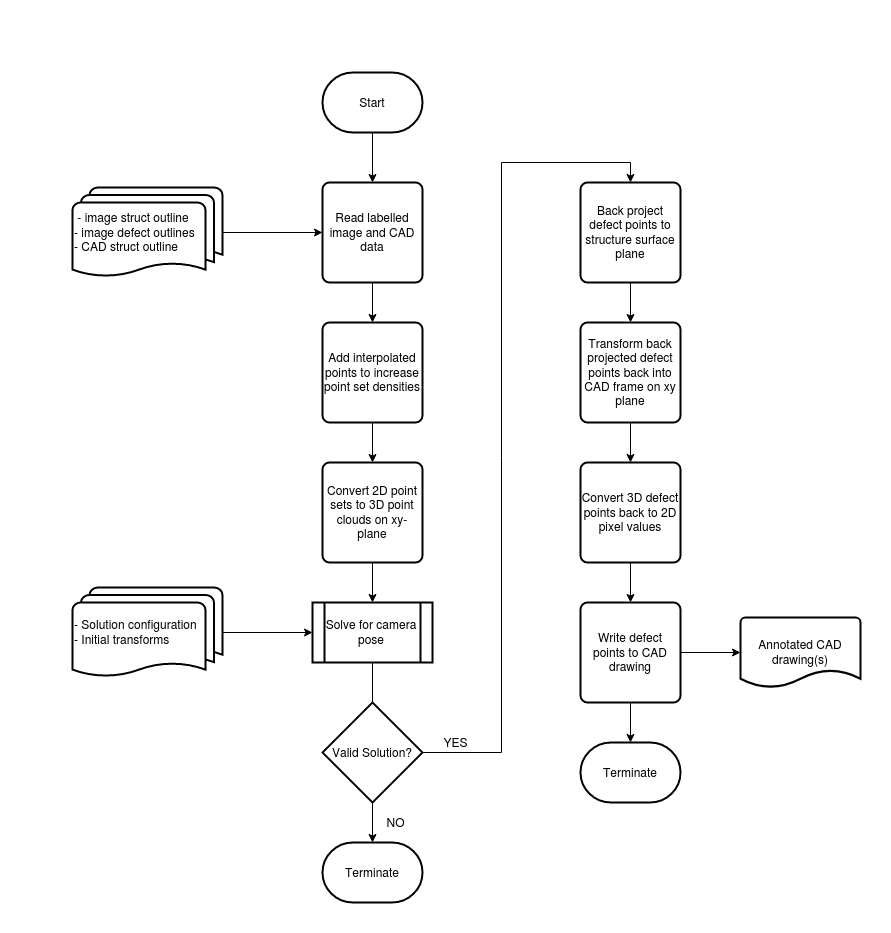

The diagram above was exported from draw.io. Its source (the exported page's mxGraphModel, read from the mxfile embedded in the PNG):
<mxGraphModel dx="1939" dy="1153" grid="1" gridSize="10" guides="1" tooltips="1" connect="1" arrows="1" fold="1" page="1" pageScale="1" pageWidth="850" pageHeight="1100" math="0" shadow="0">
  <root>
    <mxCell id="0" />
    <mxCell id="1" parent="0" />
    <mxCell id="WvY8_DCWXXidJjHPTOcz-7" style="edgeStyle=orthogonalEdgeStyle;rounded=0;orthogonalLoop=1;jettySize=auto;html=1;entryX=0.5;entryY=0;entryDx=0;entryDy=0;" edge="1" parent="1" source="WvY8_DCWXXidJjHPTOcz-1" target="WvY8_DCWXXidJjHPTOcz-3">
      <mxGeometry relative="1" as="geometry" />
    </mxCell>
    <mxCell id="WvY8_DCWXXidJjHPTOcz-1" value="Start" style="strokeWidth=2;html=1;shape=mxgraph.flowchart.terminator;whiteSpace=wrap;" vertex="1" parent="1">
      <mxGeometry x="292" y="70" width="100" height="60" as="geometry" />
    </mxCell>
    <mxCell id="WvY8_DCWXXidJjHPTOcz-17" style="edgeStyle=orthogonalEdgeStyle;rounded=0;orthogonalLoop=1;jettySize=auto;html=1;exitX=0.5;exitY=1;exitDx=0;exitDy=0;entryX=0.5;entryY=0;entryDx=0;entryDy=0;" edge="1" parent="1" source="WvY8_DCWXXidJjHPTOcz-3" target="WvY8_DCWXXidJjHPTOcz-8">
      <mxGeometry relative="1" as="geometry" />
    </mxCell>
    <mxCell id="WvY8_DCWXXidJjHPTOcz-3" value="Read labelled image and CAD data" style="rounded=1;whiteSpace=wrap;html=1;absoluteArcSize=1;arcSize=14;strokeWidth=2;" vertex="1" parent="1">
      <mxGeometry x="292" y="180" width="100" height="100" as="geometry" />
    </mxCell>
    <mxCell id="WvY8_DCWXXidJjHPTOcz-5" style="edgeStyle=orthogonalEdgeStyle;rounded=0;orthogonalLoop=1;jettySize=auto;html=1;entryX=0;entryY=0.5;entryDx=0;entryDy=0;" edge="1" parent="1" source="WvY8_DCWXXidJjHPTOcz-4" target="WvY8_DCWXXidJjHPTOcz-3">
      <mxGeometry relative="1" as="geometry" />
    </mxCell>
    <mxCell id="WvY8_DCWXXidJjHPTOcz-4" value="&lt;div align=&quot;left&quot;&gt;&amp;nbsp;- image struct outline&lt;/div&gt;&lt;div align=&quot;left&quot;&gt;- image defect outlines&lt;/div&gt;&lt;div align=&quot;left&quot;&gt;- CAD struct outline&lt;br&gt;&lt;/div&gt;" style="strokeWidth=2;html=1;shape=mxgraph.flowchart.multi-document;whiteSpace=wrap;align=left;" vertex="1" parent="1">
      <mxGeometry x="42" y="185" width="150" height="90" as="geometry" />
    </mxCell>
    <mxCell id="WvY8_DCWXXidJjHPTOcz-18" style="edgeStyle=orthogonalEdgeStyle;rounded=0;orthogonalLoop=1;jettySize=auto;html=1;exitX=0.5;exitY=1;exitDx=0;exitDy=0;entryX=0.5;entryY=0;entryDx=0;entryDy=0;" edge="1" parent="1" source="WvY8_DCWXXidJjHPTOcz-8" target="WvY8_DCWXXidJjHPTOcz-9">
      <mxGeometry relative="1" as="geometry" />
    </mxCell>
    <mxCell id="WvY8_DCWXXidJjHPTOcz-8" value="Add interpolated points to increase point set densities" style="rounded=1;whiteSpace=wrap;html=1;absoluteArcSize=1;arcSize=14;strokeWidth=2;" vertex="1" parent="1">
      <mxGeometry x="292" y="320" width="100" height="100" as="geometry" />
    </mxCell>
    <mxCell id="WvY8_DCWXXidJjHPTOcz-11" style="edgeStyle=orthogonalEdgeStyle;rounded=0;orthogonalLoop=1;jettySize=auto;html=1;exitX=0.5;exitY=1;exitDx=0;exitDy=0;entryX=0.5;entryY=0;entryDx=0;entryDy=0;" edge="1" parent="1" source="WvY8_DCWXXidJjHPTOcz-9">
      <mxGeometry relative="1" as="geometry">
        <mxPoint x="342" y="600" as="targetPoint" />
      </mxGeometry>
    </mxCell>
    <mxCell id="WvY8_DCWXXidJjHPTOcz-9" value="Convert 2D point sets to 3D point clouds on xy-plane" style="rounded=1;whiteSpace=wrap;html=1;absoluteArcSize=1;arcSize=14;strokeWidth=2;" vertex="1" parent="1">
      <mxGeometry x="292" y="460" width="100" height="100" as="geometry" />
    </mxCell>
    <mxCell id="WvY8_DCWXXidJjHPTOcz-12" style="edgeStyle=orthogonalEdgeStyle;rounded=0;orthogonalLoop=1;jettySize=auto;html=1;" edge="1" parent="1">
      <mxGeometry relative="1" as="geometry">
        <mxPoint x="342" y="720" as="targetPoint" />
        <mxPoint x="342" y="660" as="sourcePoint" />
      </mxGeometry>
    </mxCell>
    <mxCell id="WvY8_DCWXXidJjHPTOcz-13" value="Solve for camera pose" style="shape=process;whiteSpace=wrap;html=1;backgroundOutline=1;strokeWidth=2;" vertex="1" parent="1">
      <mxGeometry x="282" y="600" width="120" height="60" as="geometry" />
    </mxCell>
    <mxCell id="WvY8_DCWXXidJjHPTOcz-35" style="edgeStyle=orthogonalEdgeStyle;rounded=0;orthogonalLoop=1;jettySize=auto;html=1;exitX=0.5;exitY=1;exitDx=0;exitDy=0;exitPerimeter=0;entryX=0.5;entryY=0;entryDx=0;entryDy=0;entryPerimeter=0;" edge="1" parent="1" source="WvY8_DCWXXidJjHPTOcz-14" target="WvY8_DCWXXidJjHPTOcz-15">
      <mxGeometry relative="1" as="geometry" />
    </mxCell>
    <mxCell id="WvY8_DCWXXidJjHPTOcz-36" style="edgeStyle=orthogonalEdgeStyle;rounded=0;orthogonalLoop=1;jettySize=auto;html=1;exitX=1;exitY=0.5;exitDx=0;exitDy=0;exitPerimeter=0;entryX=0.5;entryY=0;entryDx=0;entryDy=0;" edge="1" parent="1" source="WvY8_DCWXXidJjHPTOcz-14" target="WvY8_DCWXXidJjHPTOcz-20">
      <mxGeometry relative="1" as="geometry" />
    </mxCell>
    <mxCell id="WvY8_DCWXXidJjHPTOcz-14" value="Valid Solution?" style="strokeWidth=2;html=1;shape=mxgraph.flowchart.decision;whiteSpace=wrap;" vertex="1" parent="1">
      <mxGeometry x="292" y="700" width="100" height="100" as="geometry" />
    </mxCell>
    <mxCell id="WvY8_DCWXXidJjHPTOcz-15" value="Terminate" style="strokeWidth=2;html=1;shape=mxgraph.flowchart.terminator;whiteSpace=wrap;" vertex="1" parent="1">
      <mxGeometry x="292" y="840" width="100" height="60" as="geometry" />
    </mxCell>
    <mxCell id="WvY8_DCWXXidJjHPTOcz-19" value="NO" style="text;html=1;align=center;verticalAlign=middle;resizable=0;points=[];autosize=1;" vertex="1" parent="1">
      <mxGeometry x="350" y="810" width="30" height="20" as="geometry" />
    </mxCell>
    <mxCell id="WvY8_DCWXXidJjHPTOcz-23" style="edgeStyle=orthogonalEdgeStyle;rounded=0;orthogonalLoop=1;jettySize=auto;html=1;exitX=0.5;exitY=1;exitDx=0;exitDy=0;entryX=0.5;entryY=0;entryDx=0;entryDy=0;" edge="1" parent="1" source="WvY8_DCWXXidJjHPTOcz-20" target="WvY8_DCWXXidJjHPTOcz-21">
      <mxGeometry relative="1" as="geometry" />
    </mxCell>
    <mxCell id="WvY8_DCWXXidJjHPTOcz-20" value="Back project defect points to structure surface plane" style="rounded=1;whiteSpace=wrap;html=1;absoluteArcSize=1;arcSize=14;strokeWidth=2;" vertex="1" parent="1">
      <mxGeometry x="550" y="180" width="100" height="100" as="geometry" />
    </mxCell>
    <mxCell id="WvY8_DCWXXidJjHPTOcz-28" style="edgeStyle=orthogonalEdgeStyle;rounded=0;orthogonalLoop=1;jettySize=auto;html=1;exitX=0.5;exitY=1;exitDx=0;exitDy=0;entryX=0.5;entryY=0;entryDx=0;entryDy=0;" edge="1" parent="1" source="WvY8_DCWXXidJjHPTOcz-21" target="WvY8_DCWXXidJjHPTOcz-25">
      <mxGeometry relative="1" as="geometry" />
    </mxCell>
    <mxCell id="WvY8_DCWXXidJjHPTOcz-21" value="Transform back projected defect points back into CAD frame on xy plane" style="rounded=1;whiteSpace=wrap;html=1;absoluteArcSize=1;arcSize=14;strokeWidth=2;" vertex="1" parent="1">
      <mxGeometry x="550" y="320" width="100" height="100" as="geometry" />
    </mxCell>
    <mxCell id="WvY8_DCWXXidJjHPTOcz-24" value="YES" style="text;html=1;align=center;verticalAlign=middle;resizable=0;points=[];autosize=1;" vertex="1" parent="1">
      <mxGeometry x="405" y="730" width="40" height="20" as="geometry" />
    </mxCell>
    <mxCell id="WvY8_DCWXXidJjHPTOcz-29" style="edgeStyle=orthogonalEdgeStyle;rounded=0;orthogonalLoop=1;jettySize=auto;html=1;exitX=0.5;exitY=1;exitDx=0;exitDy=0;entryX=0.5;entryY=0;entryDx=0;entryDy=0;" edge="1" parent="1" source="WvY8_DCWXXidJjHPTOcz-25" target="WvY8_DCWXXidJjHPTOcz-26">
      <mxGeometry relative="1" as="geometry" />
    </mxCell>
    <mxCell id="WvY8_DCWXXidJjHPTOcz-25" value="Convert 3D defect points back to 2D pixel values" style="rounded=1;whiteSpace=wrap;html=1;absoluteArcSize=1;arcSize=14;strokeWidth=2;" vertex="1" parent="1">
      <mxGeometry x="550" y="460" width="100" height="100" as="geometry" />
    </mxCell>
    <mxCell id="WvY8_DCWXXidJjHPTOcz-30" style="edgeStyle=orthogonalEdgeStyle;rounded=0;orthogonalLoop=1;jettySize=auto;html=1;exitX=0.5;exitY=1;exitDx=0;exitDy=0;entryX=0.5;entryY=0;entryDx=0;entryDy=0;entryPerimeter=0;" edge="1" parent="1" source="WvY8_DCWXXidJjHPTOcz-26" target="WvY8_DCWXXidJjHPTOcz-27">
      <mxGeometry relative="1" as="geometry" />
    </mxCell>
    <mxCell id="WvY8_DCWXXidJjHPTOcz-34" style="edgeStyle=orthogonalEdgeStyle;rounded=0;orthogonalLoop=1;jettySize=auto;html=1;exitX=1;exitY=0.5;exitDx=0;exitDy=0;entryX=0;entryY=0.5;entryDx=0;entryDy=0;entryPerimeter=0;" edge="1" parent="1" source="WvY8_DCWXXidJjHPTOcz-26" target="WvY8_DCWXXidJjHPTOcz-33">
      <mxGeometry relative="1" as="geometry" />
    </mxCell>
    <mxCell id="WvY8_DCWXXidJjHPTOcz-26" value="Write defect points to CAD drawing " style="rounded=1;whiteSpace=wrap;html=1;absoluteArcSize=1;arcSize=14;strokeWidth=2;" vertex="1" parent="1">
      <mxGeometry x="550" y="600" width="100" height="100" as="geometry" />
    </mxCell>
    <mxCell id="WvY8_DCWXXidJjHPTOcz-27" value="Terminate" style="strokeWidth=2;html=1;shape=mxgraph.flowchart.terminator;whiteSpace=wrap;" vertex="1" parent="1">
      <mxGeometry x="550" y="740" width="100" height="60" as="geometry" />
    </mxCell>
    <mxCell id="WvY8_DCWXXidJjHPTOcz-32" style="edgeStyle=orthogonalEdgeStyle;rounded=0;orthogonalLoop=1;jettySize=auto;html=1;exitX=1;exitY=0.5;exitDx=0;exitDy=0;exitPerimeter=0;entryX=0;entryY=0.5;entryDx=0;entryDy=0;" edge="1" parent="1" source="WvY8_DCWXXidJjHPTOcz-31" target="WvY8_DCWXXidJjHPTOcz-13">
      <mxGeometry relative="1" as="geometry" />
    </mxCell>
    <mxCell id="WvY8_DCWXXidJjHPTOcz-31" value="&lt;div&gt;- Solution configuration&lt;/div&gt;&lt;div&gt;- Initial transforms&lt;br&gt;&lt;/div&gt;" style="strokeWidth=2;html=1;shape=mxgraph.flowchart.multi-document;whiteSpace=wrap;align=left;" vertex="1" parent="1">
      <mxGeometry x="42" y="585" width="150" height="90" as="geometry" />
    </mxCell>
    <mxCell id="WvY8_DCWXXidJjHPTOcz-33" value="Annotated CAD drawing(s)" style="strokeWidth=2;html=1;shape=mxgraph.flowchart.document2;whiteSpace=wrap;size=0.25;" vertex="1" parent="1">
      <mxGeometry x="710" y="615" width="120" height="70" as="geometry" />
    </mxCell>
  </root>
</mxGraphModel>